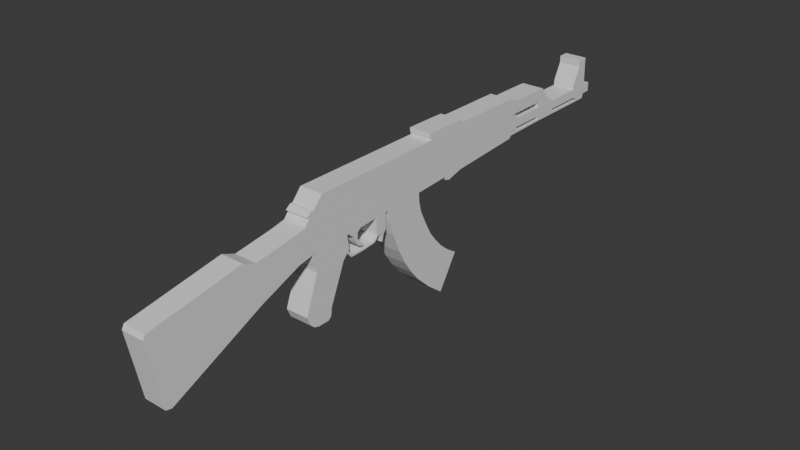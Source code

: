 # Source: tovarok.blend  (saved by Blender 4.2.66; exported with 4.5.12 LTS)
import bpy
from mathutils import Matrix  # noqa: F401  (used for matrix-valued properties, if any)

bpy.ops.wm.read_factory_settings(use_empty=True)
scene = bpy.context.scene
scene.name = 'Scene'

# ---- collections
col_collection = bpy.data.collections.new('Collection'); scene.collection.children.link(col_collection)

# ---- materials (node trees are filled in below, after node groups)
mat_material = bpy.data.materials.new('Material')
mat_material.alpha_threshold = 0.0
mat_material.roughness = 0.5
mat_material.line_color = (0.0, 0.0, 0.0, 1.0)

# ---- material node trees
mat_material.use_nodes = True; mat_material.node_tree.nodes.clear()
_N = mat_material.node_tree.nodes; _L = mat_material.node_tree.links
n0 = _N.new('ShaderNodeOutputMaterial'); n0.name = 'Material Output'; n0.location = (300, 300)
n1 = _N.new('ShaderNodeBsdfPrincipled'); n1.name = 'Principled BSDF'; n1.location = (10, 300)
n1.inputs[3].default_value = 1.45
_L.new(n1.outputs[0], n0.inputs[0])
n0.is_active_output = True

# ---- world
world_world = bpy.data.worlds.new('World'); scene.world = world_world
world_world.use_nodes = True; world_world.node_tree.nodes.clear()
_N = world_world.node_tree.nodes; _L = world_world.node_tree.links
n0 = _N.new('ShaderNodeOutputWorld'); n0.name = 'World Output'; n0.location = (300, 300)
n1 = _N.new('ShaderNodeBackground'); n1.name = 'Background'; n1.location = (10, 300)
n1.inputs[0].default_value = (0.05088, 0.05088, 0.05088, 1.0)
_L.new(n1.outputs[0], n0.inputs[0])
n0.is_active_output = True
world_world.color = (0.05088, 0.05088, 0.05088)
world_world.sun_shadow_jitter_overblur = 0.0

# ---- meshes
me_tovarok = bpy.data.meshes.new('Tovarok')
me_tovarok.from_pydata([(-0.0182, 0.2293, 0.04195), (0.01681, 0.2293, 0.04195), (0.01681, 0.2275, -0.01433), (-0.0182, 0.2275, -0.01433), (-0.0182, -0.1652, 0.04125), (0.01681, -0.1652, 0.04125), (0.01681, -0.1828, -0.03362), (-0.0182, -0.1828, -0.03362), (0.01681, -0.1951, 0.007587), (-0.0182, -0.1951, 0.007587), (-0.0182, -0.2072, -0.03798), (0.01681, -0.2072, -0.03798), (-0.0182, -0.2156, 0.003378), (0.01681, -0.2156, 0.003378), (0.01681, -0.1947, -0.01332), (-0.0182, -0.1947, -0.01332), (-0.0182, -0.4134, -0.1305), (0.01681, -0.4134, -0.1305), (0.01681, -0.4408, -0.02872), (-0.0182, -0.4408, -0.02872), (-0.0182, -0.2707, -0.06325), (0.01681, -0.2707, -0.06325), (0.01681, -0.4223, -0.1287), (-0.0182, -0.4223, -0.1287), (-0.0182, -0.2757, -0.005629), (0.01681, -0.2757, -0.005629), (-0.0182, -0.2962, 0.002363), (0.01681, -0.2962, 0.002363), (-0.0182, -0.4372, -0.02231), (0.01681, -0.4372, -0.02231), (0.01681, 0.1105, -0.02196), (-0.0182, 0.1105, -0.02196), (0.01681, 0.07761, -0.02154), (-0.0182, 0.07761, -0.02154), (0.01681, -0.04886, -0.02794), (-0.0182, -0.04886, -0.02794), (0.01681, -0.1224, -0.03129), (-0.0182, -0.1224, -0.03129), (-0.0182, -0.1819, -0.04154), (0.01681, -0.1819, -0.04154), (-0.0182, -0.1205, -0.04468), (0.01681, -0.1205, -0.04468), (-0.0182, -0.1804, -0.04885), (0.01681, -0.1804, -0.04885), (-0.0182, -0.119, -0.05199), (0.01681, -0.119, -0.05199), (-0.0182, -0.1789, -0.05433), (0.01681, -0.1789, -0.05433), (-0.0182, -0.1232, -0.05662), (0.01681, -0.1232, -0.05662), (-0.0182, -0.1782, -0.06072), (0.01681, -0.1782, -0.06072), (-0.0182, -0.1303, -0.06417), (0.01681, -0.1303, -0.06417), (-0.0182, -0.1986, -0.1164), (0.01681, -0.1986, -0.1164), (-0.0182, -0.1543, -0.1214), (0.01681, -0.1543, -0.1214), (0.01681, -0.1558, -0.1333), (-0.0182, -0.1558, -0.1333), (0.01681, -0.1604, -0.1378), (-0.0182, -0.1604, -0.1378), (0.01681, -0.1781, -0.1378), (-0.0182, -0.1781, -0.1378), (0.01681, -0.186, -0.1357), (-0.0182, -0.186, -0.1357), (0.01681, -0.1927, -0.1299), (-0.0182, -0.1927, -0.1299), (0.01681, -0.04835, -0.05179), (-0.0182, -0.04835, -0.05179), (0.01681, -0.06611, -0.05534), (-0.0182, -0.06611, -0.05534), (-0.0182, -0.06724, -0.02878), (0.01681, -0.06724, -0.02878), (0.01681, -0.09741, -0.03049), (-0.0182, -0.09741, -0.03049), (0.01681, -0.1195, -0.03116), (-0.0182, -0.1195, -0.03116), (0.01681, -0.1031, -0.03525), (-0.0182, -0.1031, -0.03525), (0.01681, -0.1036, -0.04406), (-0.0182, -0.1036, -0.04406), (0.01681, -0.09794, -0.05199), (-0.0182, -0.09794, -0.05199), (0.01681, -0.09266, -0.05516), (-0.0182, -0.09266, -0.05516), (0.01681, -0.09354, -0.05745), (-0.0182, -0.09354, -0.05745), (0.01681, -0.09618, -0.05745), (-0.0182, -0.09618, -0.05745), (0.01681, -0.1013, -0.05463), (-0.0182, -0.1013, -0.05463), (0.01681, -0.1064, -0.04864), (-0.0182, -0.1064, -0.04864), (0.01681, -0.109, -0.04247), (-0.0182, -0.109, -0.04247), (0.01681, -0.1106, -0.03807), (-0.0182, -0.1106, -0.03807), (-0.0182, -0.1164, -0.03472), (0.01681, -0.1164, -0.03472), (0.01681, -0.0618, -0.05534), (-0.0182, -0.0618, -0.05534), (0.01681, -0.06321, -0.0571), (-0.0182, -0.06321, -0.0571), (0.01681, -0.0655, -0.05745), (-0.0182, -0.0655, -0.05745), (0.01681, -0.06693, -0.0597), (-0.0182, -0.06693, -0.0597), (0.01681, -0.07101, -0.06296), (-0.0182, -0.07101, -0.06296), (0.01681, -0.09354, -0.0651), (-0.0182, -0.09354, -0.0651), (0.01681, -0.1074, -0.06541), (-0.0182, -0.1074, -0.06541), (0.01681, -0.1158, -0.0652), (-0.0182, -0.1158, -0.0652), (-0.0182, -0.06775, -0.05697), (0.01681, -0.06775, -0.05697), (-0.0182, -0.07029, -0.05952), (0.01681, -0.07029, -0.05952), (-0.0182, -0.07386, -0.06166), (0.01681, -0.07386, -0.06166), (-0.0182, -0.09701, -0.06288), (0.01681, -0.09701, -0.06288), (-0.0182, -0.1085, -0.06299), (0.01681, -0.1085, -0.06299), (-0.0182, -0.1137, -0.06248), (0.01681, -0.1137, -0.06248), (-0.0182, -0.1214, -0.05473), (0.01681, -0.1214, -0.05473), (0.01681, 0.01947, -0.02469), (-0.0182, 0.01947, -0.02469), (0.01681, -0.04375, -0.02758), (-0.0182, -0.04375, -0.02758), (-0.0182, 0.02403, -0.05364), (0.01681, 0.02403, -0.05364), (-0.0182, -0.03304, -0.06762), (0.01681, -0.03304, -0.06762), (-0.0182, 0.04517, -0.09544), (0.01681, 0.04517, -0.09544), (-0.0182, -0.008127, -0.1204), (0.01681, -0.008127, -0.1204), (-0.0182, 0.06983, -0.1248), (0.01681, 0.06983, -0.1248), (-0.0182, 0.01994, -0.1575), (0.01681, 0.01994, -0.1575), (0.01681, 0.1028, -0.1488), (-0.0182, 0.1028, -0.1488), (0.01681, 0.07073, -0.2001), (-0.0182, 0.07073, -0.2001), (-0.0182, 0.04397, -0.1797), (0.01681, 0.04397, -0.1797), (-0.0182, 0.08626, -0.1386), (0.01681, 0.08626, -0.1386), (-0.0182, -0.02046, -0.09778), (0.01681, -0.02046, -0.09778), (-0.0182, 0.03389, -0.07474), (0.01681, 0.03389, -0.07474), (-0.0182, 0.004989, -0.1397), (0.01681, 0.004989, -0.1397), (-0.0182, 0.05626, -0.11), (0.01681, 0.05626, -0.11), (-0.0182, -0.03901, -0.04827), (0.01681, -0.03901, -0.04827), (-0.0182, 0.0202, -0.03763), (0.01681, 0.0202, -0.03763), (0.01681, 0.08553, -0.02869), (-0.0182, 0.08553, -0.02869), (0.01681, 0.07862, -0.02695), (-0.0182, 0.07862, -0.02695), (0.01681, 0.2438, -0.004545), (-0.0182, 0.2438, -0.004545), (0.01681, 0.2453, 0.01259), (-0.0182, 0.2453, 0.01259), (-0.0182, 0.2439, 0.04049), (0.01681, 0.2439, 0.04049), (-0.0182, 0.2281, 0.01875), (0.01681, 0.2281, 0.01875), (0.01681, 0.2279, -0.003076), (-0.0182, 0.2279, -0.003076), (-0.0182, 0.3019, -0.006306), (0.01681, 0.3019, -0.006306), (-0.0182, 0.3018, -0.008926), (0.01681, 0.3018, -0.008926), (-0.0182, 0.2321, -0.01037), (0.01681, 0.2321, -0.01037), (-0.0182, 0.2328, -0.007203), (0.01681, 0.2328, -0.007203), (-0.0182, 0.4112, -0.006062), (0.01681, 0.4112, -0.006062), (-0.0182, 0.411, -0.008681), (0.01681, 0.411, -0.008681), (0.01681, 0.2451, -0.001314), (-0.0182, 0.2451, -0.001314), (0.01681, 0.2335, -0.004838), (-0.0182, 0.2335, -0.004838), (-0.0182, 0.2442, 0.01787), (0.01681, 0.2442, 0.01787), (-0.0182, 0.3014, 0.01273), (0.01681, 0.3014, 0.01273), (-0.0182, 0.3012, -0.001168), (0.01681, 0.3012, -0.001168), (-0.0182, 0.3991, 0.01288), (0.01681, 0.3991, 0.01288), (-0.0182, 0.3989, -0.001021), (0.01681, 0.3989, -0.001021), (0.01681, 0.4432, 0.01288), (-0.0182, 0.4432, 0.01288), (0.01681, 0.443, -0.001021), (-0.0182, 0.443, -0.001021), (-0.0182, 0.2435, 0.02096), (0.01681, 0.2435, 0.02096), (-0.0182, 0.3004, 0.04036), (0.01681, 0.3004, 0.04036), (-0.0182, 0.3004, 0.02132), (0.01681, 0.3004, 0.02132), (0.01681, 0.3105, 0.04007), (-0.0182, 0.3105, 0.04007), (0.01681, 0.3261, 0.02), (-0.0182, 0.3261, 0.02), (-0.0182, 0.3401, -0.001109), (0.01681, 0.3401, -0.001109), (0.01681, 0.3403, 0.01279), (-0.0182, 0.3403, 0.01279), (-0.0182, 0.3372, -0.008846), (0.01681, 0.3372, -0.008846), (0.01681, 0.3373, -0.006227), (-0.0182, 0.3373, -0.006227), (-0.0182, 0.4291, -0.001021), (0.01681, 0.4291, -0.001021), (0.01681, 0.4293, 0.01288), (-0.0182, 0.4293, 0.01288), (0.01681, 0.3991, 0.02059), (-0.0182, 0.3991, 0.02059), (0.01681, 0.4293, 0.02059), (-0.0182, 0.4293, 0.02059), (0.01681, 0.4124, 0.04628), (-0.0182, 0.4124, 0.04628), (0.01681, 0.4286, 0.04653), (-0.0182, 0.4286, 0.04653), (-0.0182, 0.4124, 0.05668), (0.01681, 0.4124, 0.05668), (-0.0182, 0.4285, 0.05705), (0.01681, 0.4285, 0.05705), (0.01681, 0.4276, -0.005939), (-0.0182, 0.4276, -0.005939), (0.01681, 0.4258, -0.008681), (-0.0182, 0.4258, -0.008681), (-0.0182, 0.04557, 0.04197), (0.01681, 0.04557, 0.04197), (-0.0182, 0.2271, 0.04707), (0.01681, 0.2271, 0.04707), (0.01681, 0.04337, 0.04708), (-0.0182, 0.04337, 0.04708), (0.01681, 0.1151, 0.04196), (-0.0182, 0.1151, 0.04196), (0.01681, 0.1129, 0.04708), (-0.0182, 0.1129, 0.04708), (-0.0182, 0.04293, 0.05237), (0.01681, 0.04293, 0.05237), (-0.0182, 0.11, 0.05163), (0.01681, 0.11, 0.05163), (-0.0182, -0.1803, 0.02433), (0.01681, -0.1803, 0.02433), (-0.0182, -0.1871, 0.01746), (0.01681, -0.1871, 0.01746), (-0.0182, -0.1837, 0.02506), (0.01681, -0.1837, 0.02506), (-0.0182, -0.1915, 0.01893), (0.01681, -0.1915, 0.01893), (-0.0182, -0.0515, -0.05553), (0.01681, -0.0515, -0.05553), (-0.0182, -0.0573, -0.05602), (0.01681, -0.0573, -0.05602), (-0.0182, -0.05286, -0.05663), (0.01681, -0.05286, -0.05663), (-0.0182, -0.05704, -0.05704), (0.01681, -0.05704, -0.05704), (0.01681, -0.05524, -0.06742), (-0.0182, -0.05524, -0.06742), (0.01681, -0.05738, -0.06723), (-0.0182, -0.05738, -0.06723)], [], [(248, 4, 5, 249), (264, 9, 8, 265), (9, 12, 13, 8), (10, 7, 6, 11), (22, 18, 19, 23), (28, 19, 18, 29), (20, 10, 11, 21), (16, 20, 21, 17), (17, 22, 23, 16), (12, 24, 25, 13), (24, 26, 27, 25), (26, 28, 29, 27), (2, 30, 31, 3), (168, 32, 33, 169), (132, 34, 35, 133), (76, 36, 37, 77), (7, 38, 39, 6), (40, 37, 36, 41), (38, 42, 43, 39), (44, 40, 41, 45), (42, 46, 47, 43), (128, 44, 45, 129), (46, 50, 51, 47), (52, 48, 49, 53), (50, 54, 55, 51), (56, 52, 53, 57), (57, 58, 59, 56), (58, 60, 61, 59), (60, 62, 63, 61), (62, 64, 65, 63), (64, 66, 67, 65), (54, 67, 66, 55), (34, 68, 69, 35), (73, 74, 75, 72), (70, 73, 72, 71), (74, 78, 79, 75), (78, 80, 81, 79), (80, 82, 83, 81), (82, 84, 85, 83), (84, 86, 87, 85), (86, 88, 89, 87), (88, 90, 91, 89), (90, 92, 93, 91), (92, 94, 95, 93), (94, 96, 97, 95), (77, 98, 99, 76), (96, 99, 98, 97), (100, 102, 103, 101), (102, 104, 105, 103), (104, 106, 107, 105), (106, 108, 109, 107), (108, 110, 111, 109), (110, 112, 113, 111), (112, 114, 115, 113), (71, 116, 117, 70), (116, 118, 119, 117), (118, 120, 121, 119), (120, 122, 123, 121), (122, 124, 125, 123), (124, 126, 127, 125), (126, 128, 129, 127), (48, 115, 114, 49), (32, 130, 131, 33), (162, 136, 137, 163), (164, 131, 130, 165), (154, 140, 141, 155), (156, 134, 135, 157), (158, 144, 145, 159), (160, 138, 139, 161), (146, 148, 149, 147), (150, 149, 148, 151), (152, 142, 143, 153), (144, 150, 151, 145), (147, 152, 153, 146), (136, 154, 155, 137), (138, 156, 157, 139), (140, 158, 159, 141), (142, 160, 161, 143), (133, 162, 163, 132), (134, 164, 165, 135), (30, 166, 167, 31), (166, 168, 169, 167), (3, 184, 185, 2), (180, 186, 187, 181), (184, 182, 183, 185), (224, 190, 191, 225), (192, 170, 171, 193), (170, 194, 195, 171), (186, 195, 194, 187), (173, 196, 197, 172), (177, 197, 196, 176), (193, 200, 201, 192), (198, 173, 172, 199), (220, 204, 205, 221), (206, 208, 209, 207), (228, 209, 208, 229), (176, 210, 211, 177), (174, 0, 1, 175), (210, 214, 215, 211), (212, 174, 175, 213), (216, 218, 219, 217), (217, 212, 213, 216), (202, 223, 222, 203), (218, 222, 223, 219), (199, 215, 214, 198), (182, 224, 225, 183), (188, 227, 226, 189), (227, 220, 221, 226), (181, 201, 200, 180), (207, 231, 230, 206), (231, 235, 234, 230), (233, 202, 203, 232), (235, 239, 238, 234), (237, 233, 232, 236), (242, 240, 241, 243), (239, 242, 243, 238), (240, 237, 236, 241), (244, 246, 247, 245), (190, 247, 246, 191), (229, 244, 245, 228), (189, 205, 204, 188), (0, 250, 251, 1), (253, 248, 249, 252), (250, 257, 256, 251), (260, 258, 259, 261), (257, 260, 261, 256), (258, 253, 252, 259), (4, 262, 263, 5), (266, 268, 269, 267), (262, 266, 267, 263), (268, 264, 265, 269), (101, 272, 273, 100), (270, 69, 68, 271), (272, 276, 277, 273), (274, 270, 271, 275), (278, 280, 281, 279), (276, 281, 280, 277), (279, 274, 275, 278), (11, 6, 14, 8, 13), (10, 12, 9, 15, 7), (21, 11, 13, 25, 27, 29, 18, 22, 17), (20, 16, 23, 19, 28, 26, 24, 12, 10), (41, 36, 6, 39), (40, 38, 7, 37), (45, 41, 39, 43), (44, 42, 38, 40), (129, 45, 43, 47, 49), (128, 48, 46, 42, 44), (53, 49, 47, 51), (52, 50, 46, 48), (57, 53, 51, 55), (56, 54, 50, 52), (57, 55, 66, 64, 62, 60, 58), (56, 59, 61, 63, 65, 67, 54), (74, 76, 99, 96, 94, 92, 90, 88, 86, 84, 82, 80, 78), (75, 79, 81, 83, 85, 87, 89, 91, 93, 95, 97, 98, 77), (100, 70, 117, 119, 121, 123, 125, 127, 129, 49, 114, 112, 110, 108, 106, 104, 102), (101, 103, 105, 107, 109, 111, 113, 115, 48, 128, 126, 124, 122, 120, 118, 116, 71), (135, 165, 163, 137), (134, 136, 162, 164), (139, 157, 155, 141), (138, 140, 154, 156), (143, 161, 159, 145), (142, 144, 158, 160), (146, 153, 151, 148), (147, 149, 150, 152), (153, 143, 145, 151), (152, 150, 144, 142), (157, 135, 137, 155), (156, 154, 136, 134), (161, 139, 141, 159), (160, 158, 140, 138), (165, 130, 132, 163), (164, 162, 133, 131), (249, 5, 263, 265, 8, 14, 6, 36, 76, 74, 73, 34, 132, 130, 32, 168, 166, 30, 2, 178, 177, 1, 254), (248, 255, 0, 176, 179, 3, 31, 167, 169, 33, 131, 133, 35, 72, 75, 77, 37, 7, 15, 9, 264, 262, 4), (181, 187, 185, 183), (180, 182, 184, 186), (189, 226, 225, 191), (188, 190, 224, 227), (172, 177, 178, 192), (173, 193, 179, 176), (187, 194, 178), (186, 179, 195), (194, 170, 192, 178), (195, 179, 193, 171), (197, 177, 172), (196, 173, 176), (199, 172, 192, 201), (198, 200, 193, 173), (203, 222, 221, 205), (202, 204, 220, 223), (206, 230, 229, 208), (207, 209, 228, 231), (175, 1, 177, 211), (174, 210, 176, 0), (213, 175, 211, 215), (212, 214, 210, 174), (216, 213, 215, 218), (217, 219, 214, 212), (222, 199, 201, 221), (223, 220, 200, 198), (199, 222, 218, 215), (198, 214, 219, 223), (226, 181, 183, 225), (227, 224, 182, 180), (181, 226, 221, 201), (180, 200, 220, 227), (178, 2, 185, 187), (179, 186, 184, 3), (230, 203, 205, 229), (231, 228, 204, 202), (232, 203, 230, 234), (233, 235, 231, 202), (236, 232, 234, 238), (237, 239, 235, 233), (241, 236, 238, 243), (240, 242, 239, 237), (244, 189, 191, 246), (245, 247, 190, 188), (229, 205, 189, 244), (228, 245, 188, 204), (256, 254, 1, 251), (257, 250, 0, 255), (252, 249, 254, 256), (253, 257, 255, 248), (259, 252, 256, 261), (258, 260, 257, 253), (269, 265, 263, 267), (268, 266, 262, 264), (73, 70, 100, 68, 34), (72, 35, 69, 101, 71), (271, 68, 100, 273), (270, 272, 101, 69), (275, 271, 273, 277), (274, 276, 272, 270), (278, 275, 277, 280), (279, 281, 276, 274)])
_uv = me_tovarok.uv_layers.new(name='UVMap')
_uv.uv.foreach_set('vector', [0.0, 0.0, 0.0, 0.0, 0.0, 0.0, 0.0, 0.0, 0.0, 0.0, 0.0, 0.0, 0.0, 0.0, 0.0, 0.0, 0.0, 0.0, 0.0, 0.0, 0.0, 0.0, 0.0, 0.0, 0.0, 0.0, 0.0, 0.0, 0.0, 0.0, 0.0, 0.0, 0.0, 0.0, 0.0, 0.0, 0.0, 0.0, 0.0, 0.0, 0.0, 0.0, 0.0, 0.0, 0.0, 0.0, 0.0, 0.0, 0.0, 0.0, 0.0, 0.0, 0.0, 0.0, 0.0, 0.0, 0.0, 0.0, 0.0, 0.0, 0.0, 0.0, 0.0, 0.0, 0.0, 0.0, 0.0, 0.0, 0.0, 0.0, 0.0, 0.0, 0.0, 0.0, 0.0, 0.0, 0.0, 0.0, 0.0, 0.0, 0.0, 0.0, 0.0, 0.0, 0.0, 0.0, 0.0, 0.0, 0.0, 0.0, 0.0, 0.0, 0.0, 0.0, 0.0, 0.0, 0.0, 0.0, 0.0, 0.0, 0.0, 0.0, 0.0, 0.0, 0.0, 0.0, 0.0, 0.0, 0.0, 0.0, 0.0, 0.0, 0.0, 0.0, 0.0, 0.0, 0.0, 0.0, 0.0, 0.0, 0.0, 0.0, 0.0, 0.0, 0.0, 0.0, 0.0, 0.0, 0.0, 0.0, 0.0, 0.0, 0.0, 0.0, 0.0, 0.0, 0.0, 0.0, 0.0, 0.0, 0.0, 0.0, 0.0, 0.0, 0.0, 0.0, 0.0, 0.0, 0.0, 0.0, 0.0, 0.0, 0.0, 0.0, 0.0, 0.0, 0.0, 0.0, 0.0, 0.0, 0.0, 0.0, 0.0, 0.0, 0.0, 0.0, 0.0, 0.0, 0.0, 0.0, 0.0, 0.0, 0.0, 0.0, 0.0, 0.0, 0.0, 0.0, 0.0, 0.0, 0.0, 0.0, 0.0, 0.0, 0.0, 0.0, 0.0, 0.0, 0.0, 0.0, 0.0, 0.0, 0.0, 0.0, 0.0, 0.0, 0.0, 0.0, 0.0, 0.0, 0.0, 0.0, 0.0, 0.0, 0.0, 0.0, 0.0, 0.0, 0.0, 0.0, 0.0, 0.0, 0.0, 0.0, 0.0, 0.0, 0.0, 0.0, 0.0, 0.0, 0.0, 0.0, 0.0, 0.0, 0.0, 0.0, 0.0, 0.0, 0.0, 0.0, 0.0, 0.0, 0.0, 0.0, 0.0, 0.0, 0.0, 0.0, 0.0, 0.0, 0.0, 0.0, 0.0, 0.0, 0.0, 0.0, 0.0, 0.0, 0.0, 0.0, 0.0, 0.0, 0.0, 0.0, 0.0, 0.0, 0.0, 0.0, 0.0, 0.0, 0.0, 0.0, 0.0, 0.0, 0.0, 0.0, 0.0, 0.0, 0.0, 0.0, 0.0, 0.0, 0.0, 0.0, 0.0, 0.0, 0.0, 0.0, 0.0, 0.0, 0.0, 0.0, 0.0, 0.0, 0.0, 0.0, 0.0, 0.0, 0.0, 0.0, 0.0, 0.0, 0.0, 0.0, 0.0, 0.0, 0.0, 0.0, 0.0, 0.0, 0.0, 0.0, 0.0, 0.0, 0.0, 0.0, 0.0, 0.0, 0.0, 0.0, 0.0, 0.0, 0.0, 0.0, 0.0, 0.0, 0.0, 0.0, 0.0, 0.0, 0.0, 0.0, 0.0, 0.0, 0.0, 0.0, 0.0, 0.0, 0.0, 0.0, 0.0, 0.0, 0.0, 0.0, 0.0, 0.0, 0.0, 0.0, 0.0, 0.0, 0.0, 0.0, 0.0, 0.0, 0.0, 0.0, 0.0, 0.0, 0.0, 0.0, 0.0, 0.0, 0.0, 0.0, 0.0, 0.0, 0.0, 0.0, 0.0, 0.0, 0.0, 0.0, 0.0, 0.0, 0.0, 0.0, 0.0, 0.0, 0.0, 0.0, 0.0, 0.0, 0.0, 0.0, 0.0, 0.0, 0.0, 0.0, 0.0, 0.0, 0.0, 0.0, 0.0, 0.0, 0.0, 0.0, 0.0, 0.0, 0.0, 0.0, 0.0, 0.0, 0.0, 0.0, 0.0, 0.0, 0.0, 0.0, 0.0, 0.0, 0.0, 0.0, 0.0, 0.0, 0.0, 0.0, 0.0, 0.0, 0.0, 0.0, 0.0, 0.0, 0.0, 0.0, 0.0, 0.0, 0.0, 0.0, 0.0, 0.0, 0.0, 0.0, 0.0, 0.0, 0.0, 0.0, 0.0, 0.0, 0.0, 0.0, 0.0, 0.0, 0.0, 0.0, 0.0, 0.0, 0.0, 0.0, 0.0, 0.0, 0.0, 0.0, 0.0, 0.0, 0.0, 0.0, 0.0, 0.0, 0.0, 0.0, 0.0, 0.0, 0.0, 0.0, 0.0, 0.0, 0.0, 0.0, 0.0, 0.0, 0.0, 0.0, 0.0, 0.0, 0.0, 0.0, 0.0, 0.0, 0.0, 0.0, 0.0, 0.0, 0.0, 0.0, 0.0, 0.0, 0.0, 0.0, 0.0, 0.0, 0.0, 0.0, 0.0, 0.0, 0.0, 0.0, 0.0, 0.0, 0.0, 0.0, 0.0, 0.0, 0.0, 0.0, 0.0, 0.0, 0.0, 0.0, 0.0, 0.0, 0.0, 0.0, 0.0, 0.0, 0.0, 0.0, 0.0, 0.0, 0.0, 0.0, 0.0, 0.0, 0.0, 0.0, 0.0, 0.0, 0.0, 0.0, 0.0, 0.0, 0.0, 0.0, 0.0, 0.0, 0.0, 0.0, 0.0, 0.0, 0.0, 0.0, 0.0, 0.0, 0.0, 0.0, 0.0, 0.0, 0.0, 0.0, 0.0, 0.0, 0.0, 0.0, 0.0, 0.0, 0.0, 0.0, 0.0, 0.0, 0.0, 0.0, 0.0, 0.0, 0.0, 0.0, 0.0, 0.0, 0.0, 0.0, 0.0, 0.0, 0.0, 0.0, 0.0, 0.0, 0.0, 0.0, 0.0, 0.0, 0.0, 0.0, 0.0, 0.0, 0.0, 0.0, 0.0, 0.0, 0.0, 0.0, 0.0, 0.0, 0.0, 0.0, 0.0, 0.0, 0.0, 0.0, 0.0, 0.0, 0.0, 0.0, 0.0, 0.0, 0.0, 0.0, 0.0, 0.0, 0.0, 0.0, 0.0, 0.0, 0.0, 0.0, 0.0, 0.0, 0.0, 0.0, 0.0, 0.0, 0.0, 0.0, 0.0, 0.0, 0.0, 0.0, 0.0, 0.0, 0.0, 0.0, 0.0, 0.0, 0.0, 0.0, 0.0, 0.0, 0.0, 0.0, 0.0, 0.0, 0.0, 0.0, 0.0, 0.0, 0.0, 0.0, 0.0, 0.0, 0.0, 0.0, 0.0, 0.0, 0.0, 0.0, 0.0, 0.0, 0.0, 0.0, 0.0, 0.0, 0.0, 0.0, 0.0, 0.0, 0.0, 0.0, 0.0, 0.0, 0.0, 0.0, 0.0, 0.0, 0.0, 0.0, 0.0, 0.0, 0.0, 0.0, 0.0, 0.0, 0.0, 0.0, 0.0, 0.0, 0.0, 0.0, 0.0, 0.0, 0.0, 0.0, 0.0, 0.0, 0.0, 0.0, 0.0, 0.0, 0.0, 0.0, 0.0, 0.0, 0.0, 0.0, 0.0, 0.0, 0.0, 0.0, 0.0, 0.0, 0.0, 0.0, 0.0, 0.0, 0.0, 0.0, 0.0, 0.0, 0.0, 0.0, 0.0, 0.0, 0.0, 0.0, 0.0, 0.0, 0.0, 0.0, 0.0, 0.0, 0.0, 0.0, 0.0, 0.0, 0.0, 0.0, 0.0, 0.0, 0.0, 0.0, 0.0, 0.0, 0.0, 0.0, 0.0, 0.0, 0.0, 0.0, 0.0, 0.0, 0.0, 0.0, 0.0, 0.0, 0.0, 0.0, 0.0, 0.0, 0.0, 0.0, 0.0, 0.0, 0.0, 0.0, 0.0, 0.0, 0.0, 0.0, 0.0, 0.0, 0.0, 0.0, 0.0, 0.0, 0.0, 0.0, 0.0, 0.0, 0.0, 0.0, 0.0, 0.0, 0.0, 0.0, 0.0, 0.0, 0.0, 0.0, 0.0, 0.0, 0.0, 0.0, 0.0, 0.0, 0.0, 0.0, 0.0, 0.0, 0.0, 0.0, 0.0, 0.0, 0.0, 0.0, 0.0, 0.0, 0.0, 0.0, 0.0, 0.0, 0.0, 0.0, 0.0, 0.0, 0.0, 0.0, 0.0, 0.0, 0.0, 0.0, 0.0, 0.0, 0.0, 0.0, 0.0, 0.0, 0.0, 0.0, 0.0, 0.0, 0.0, 0.0, 0.0, 0.0, 0.0, 0.0, 0.0, 0.0, 0.0, 0.0, 0.0, 0.0, 0.0, 0.0, 0.0, 0.0, 0.0, 0.0, 0.0, 0.0, 0.0, 0.0, 0.0, 0.0, 0.0, 0.0, 0.0, 0.0, 0.0, 0.0, 0.0, 0.0, 0.0, 0.0, 0.0, 0.0, 0.0, 0.0, 0.0, 0.0, 0.0, 0.0, 0.0, 0.0, 0.0, 0.0, 0.0, 0.0, 0.0, 0.0, 0.0, 0.0, 0.0, 0.0, 0.0, 0.0, 0.0, 0.0, 0.0, 0.0, 0.0, 0.0, 0.0, 0.0, 0.0, 0.0, 0.0, 0.0, 0.0, 0.0, 0.0, 0.0, 0.0, 0.0, 0.0, 0.0, 0.0, 0.0, 0.0, 0.0, 0.0, 0.0, 0.0, 0.0, 0.0, 0.0, 0.0, 0.0, 0.0, 0.0, 0.0, 0.0, 0.0, 0.0, 0.0, 0.0, 0.0, 0.0, 0.0, 0.0, 0.0, 0.0, 0.0, 0.0, 0.0, 0.0, 0.0, 0.0, 0.0, 0.0, 0.0, 0.0, 0.0, 0.0, 0.0, 0.0, 0.0, 0.0, 0.0, 0.0, 0.0, 0.0, 0.0, 0.0, 0.0, 0.0, 0.0, 0.0, 0.0, 0.0, 0.0, 0.0, 0.0, 0.0, 0.0, 0.0, 0.0, 0.0, 0.0, 0.0, 0.0, 0.0, 0.0, 0.0, 0.0, 0.0, 0.0, 0.0, 0.0, 0.0, 0.0, 0.0, 0.0, 0.0, 0.0, 0.0, 0.0, 0.0, 0.0, 0.0, 0.0, 0.0, 0.0, 0.0, 0.0, 0.0, 0.0, 0.0, 0.0, 0.0, 0.0, 0.0, 0.0, 0.0, 0.0, 0.0, 0.0, 0.0, 0.0, 0.0, 0.0, 0.0, 0.0, 0.0, 0.0, 0.0, 0.0, 0.0, 0.0, 0.0, 0.0, 0.0, 0.0, 0.0, 0.0, 0.0, 0.0, 0.0, 0.0, 0.0, 0.0, 0.0, 0.0, 0.0, 0.0, 0.0, 0.0, 0.0, 0.0, 0.0, 0.0, 0.0, 0.0, 0.0, 0.0, 0.0, 0.0, 0.0, 0.0, 0.0, 0.0, 0.0, 0.0, 0.0, 0.0, 0.0, 0.0, 0.0, 0.0, 0.0, 0.0, 0.0, 0.0, 0.0, 0.0, 0.0, 0.0, 0.0, 0.0, 0.0, 0.0, 0.0, 0.0, 0.0, 0.0, 0.0, 0.0, 0.0, 0.0, 0.0, 0.0, 0.0, 0.0, 0.0, 0.0, 0.0, 0.0, 0.0, 0.0, 0.0, 0.0, 0.0, 0.0, 0.0, 0.0, 0.0, 0.0, 0.0, 0.0, 0.0, 0.0, 0.0, 0.0, 0.0, 0.0, 0.0, 0.0, 0.0, 0.0, 0.0, 0.0, 0.0, 0.0, 0.0, 0.0, 0.0, 0.0, 0.0, 0.0, 0.0, 0.0, 0.0, 0.0, 0.0, 0.0, 0.0, 0.0, 0.0, 0.0, 0.0, 0.0, 0.0, 0.0, 0.0, 0.0, 0.0, 0.0, 0.0, 0.0, 0.0, 0.0, 0.0, 0.0, 0.0, 0.0, 0.0, 0.0, 0.0, 0.0, 0.0, 0.0, 0.0, 0.0, 0.0, 0.0, 0.0, 0.0, 0.0, 0.0, 0.0, 0.0, 0.0, 0.0, 0.0, 0.0, 0.0, 0.0, 0.0, 0.0, 0.0, 0.0, 0.0, 0.0, 0.0, 0.0, 0.0, 0.0, 0.0, 0.0, 0.0, 0.0, 0.0, 0.0, 0.0, 0.0, 0.0, 0.0, 0.0, 0.0, 0.0, 0.0, 0.0, 0.0, 0.0, 0.0, 0.0, 0.0, 0.0, 0.0, 0.0, 0.0, 0.0, 0.0, 0.0, 0.0, 0.0, 0.0, 0.0, 0.0, 0.0, 0.0, 0.0, 0.0, 0.0, 0.0, 0.0, 0.0, 0.0, 0.0, 0.0, 0.0, 0.0, 0.0, 0.0, 0.0, 0.0, 0.0, 0.0, 0.0, 0.0, 0.0, 0.0, 0.0, 0.0, 0.0, 0.0, 0.0, 0.0, 0.0, 0.0, 0.0, 0.0, 0.0, 0.0, 0.0, 0.0, 0.0, 0.0, 0.0, 0.0, 0.0, 0.0, 0.0, 0.0, 0.0, 0.0, 0.0, 0.0, 0.0, 0.0, 0.0, 0.0, 0.0, 0.0, 0.0, 0.0, 0.0, 0.0, 0.0, 0.0, 0.0, 0.0, 0.0, 0.0, 0.0, 0.0, 0.0, 0.0, 0.0, 0.0, 0.0, 0.0, 0.0, 0.0, 0.0, 0.0, 0.0, 0.0, 0.0, 0.0, 0.0, 0.0, 0.0, 0.0, 0.0, 0.0, 0.0, 0.0, 0.0, 0.0, 0.0, 0.0, 0.0, 0.0, 0.0, 0.0, 0.0, 0.0, 0.0, 0.0, 0.0, 0.0, 0.0, 0.0, 0.0, 0.0, 0.0, 0.0, 0.0, 0.0, 0.0, 0.0, 0.0, 0.0, 0.0, 0.0, 0.0, 0.0, 0.0, 0.0, 0.0, 0.0, 0.0, 0.0, 0.0, 0.0, 0.0, 0.0, 0.0, 0.0, 0.0, 0.0, 0.0, 0.0, 0.0, 0.0, 0.0, 0.0, 0.0, 0.0, 0.0, 0.0, 0.0, 0.0, 0.0, 0.0, 0.0, 0.0, 0.0, 0.0, 0.0, 0.0, 0.0, 0.0, 0.0, 0.0, 0.0, 0.0, 0.0, 0.0, 0.0, 0.0, 0.0, 0.0, 0.0, 0.0, 0.0, 0.0, 0.0, 0.0, 0.0, 0.0, 0.0, 0.0, 0.0, 0.0, 0.0, 0.0, 0.0, 0.0, 0.0, 0.0, 0.0, 0.0, 0.0, 0.0, 0.0, 0.0, 0.0, 0.0, 0.0, 0.0, 0.0, 0.0, 0.0, 0.0, 0.0, 0.0, 0.0, 0.0, 0.0, 0.0, 0.0, 0.0, 0.0, 0.0, 0.0, 0.0, 0.0, 0.0, 0.0, 0.0, 0.0, 0.0, 0.0, 0.0, 0.0, 0.0, 0.0, 0.0, 0.0, 0.0, 0.0, 0.0, 0.0, 0.0, 0.0, 0.0, 0.0, 0.0, 0.0, 0.0, 0.0, 0.0, 0.0, 0.0, 0.0, 0.0, 0.0, 0.0, 0.0, 0.0, 0.0, 0.0, 0.0, 0.0, 0.0, 0.0, 0.0, 0.0, 0.0, 0.0, 0.0, 0.0, 0.0, 0.0, 0.0, 0.0, 0.0, 0.0, 0.0, 0.0, 0.0, 0.0, 0.0, 0.0, 0.0, 0.0, 0.0, 0.0, 0.0, 0.0, 0.0, 0.0, 0.0, 0.0, 0.0, 0.0, 0.0, 0.0, 0.0, 0.0, 0.0, 0.0, 0.0, 0.0, 0.0, 0.0, 0.0, 0.0, 0.0, 0.0, 0.0, 0.0, 0.0, 0.0, 0.0, 0.0, 0.0, 0.0, 0.0, 0.0, 0.0, 0.0, 0.0, 0.0, 0.0, 0.0, 0.0, 0.0, 0.0, 0.0, 0.0, 0.0, 0.0, 0.0, 0.0, 0.0, 0.0, 0.0, 0.0, 0.0, 0.0, 0.0, 0.0, 0.0, 0.0, 0.0, 0.0, 0.0, 0.0, 0.0, 0.0, 0.0, 0.0, 0.0, 0.0, 0.0, 0.0, 0.0, 0.0, 0.0, 0.0, 0.0, 0.0, 0.0, 0.0, 0.0, 0.0, 0.0, 0.0, 0.0, 0.0, 0.0, 0.0, 0.0, 0.0, 0.0, 0.0, 0.0, 0.0, 0.0, 0.0, 0.0, 0.0, 0.0, 0.0, 0.0, 0.0, 0.0, 0.0, 0.0, 0.0, 0.0, 0.0, 0.0, 0.0, 0.0, 0.0, 0.0, 0.0, 0.0, 0.0, 0.0, 0.0, 0.0, 0.0, 0.0, 0.0, 0.0, 0.0, 0.0, 0.0, 0.0, 0.0, 0.0, 0.0, 0.0, 0.0, 0.0, 0.0, 0.0, 0.0, 0.0, 0.0, 0.0, 0.0, 0.0, 0.0, 0.0, 0.0, 0.0, 0.0, 0.0, 0.0, 0.0, 0.0, 0.0, 0.0, 0.0, 0.0, 0.0, 0.0, 0.0, 0.0, 0.0, 0.0, 0.0, 0.0, 0.0, 0.0, 0.0, 0.0, 0.0, 0.0, 0.0, 0.0, 0.0, 0.0, 0.0, 0.0, 0.0, 0.0, 0.0, 0.0, 0.0, 0.0, 0.0, 0.0, 0.0, 0.0, 0.0, 0.0, 0.0, 0.0, 0.0, 0.0, 0.0, 0.0, 0.0, 0.0, 0.0, 0.0, 0.0, 0.0, 0.0, 0.0, 0.0, 0.0, 0.0, 0.0, 0.0, 0.0, 0.0, 0.0, 0.0, 0.0, 0.0, 0.0, 0.0, 0.0, 0.0, 0.0, 0.0, 0.0, 0.0, 0.0, 0.0, 0.0, 0.0, 0.0, 0.0, 0.0, 0.0, 0.0, 0.0, 0.0, 0.0, 0.0, 0.0, 0.0, 0.0, 0.0, 0.0, 0.0, 0.0, 0.0, 0.0, 0.0, 0.0, 0.0, 0.0, 0.0, 0.0, 0.0, 0.0, 0.0, 0.0, 0.0, 0.0, 0.0, 0.0, 0.0, 0.0, 0.0, 0.0, 0.0, 0.0, 0.0, 0.0, 0.0, 0.0, 0.0, 0.0, 0.0, 0.0, 0.0, 0.0, 0.0, 0.0, 0.0, 0.0, 0.0, 0.0, 0.0, 0.0, 0.0, 0.0, 0.0, 0.0, 0.0, 0.0, 0.0, 0.0, 0.0, 0.0, 0.0, 0.0, 0.0, 0.0, 0.0, 0.0, 0.0, 0.0, 0.0, 0.0, 0.0, 0.0, 0.0, 0.0, 0.0, 0.0, 0.0, 0.0, 0.0, 0.0, 0.0, 0.0, 0.0, 0.0, 0.0, 0.0, 0.0, 0.0, 0.0, 0.0, 0.0, 0.0, 0.0, 0.0, 0.0, 0.0, 0.0, 0.0, 0.0, 0.0, 0.0, 0.0, 0.0, 0.0, 0.0, 0.0, 0.0, 0.0, 0.0, 0.0, 0.0, 0.0, 0.0, 0.0, 0.0, 0.0, 0.0, 0.0, 0.0, 0.0, 0.0, 0.0, 0.0, 0.0, 0.0, 0.0, 0.0, 0.0, 0.0, 0.0, 0.0, 0.0, 0.0, 0.0, 0.0, 0.0, 0.0, 0.0, 0.0, 0.0, 0.0, 0.0, 0.0, 0.0, 0.0, 0.0, 0.0, 0.0, 0.0, 0.0, 0.0, 0.0, 0.0, 0.0, 0.0, 0.0, 0.0, 0.0, 0.0, 0.0, 0.0, 0.0, 0.0, 0.0, 0.0, 0.0, 0.0, 0.0, 0.0, 0.0, 0.0, 0.0, 0.0, 0.0, 0.0, 0.0, 0.0, 0.0, 0.0, 0.0, 0.0, 0.0, 0.0, 0.0, 0.0, 0.0, 0.0, 0.0, 0.0, 0.0, 0.0, 0.0, 0.0, 0.0, 0.0, 0.0, 0.0, 0.0, 0.0, 0.0, 0.0, 0.0, 0.0, 0.0, 0.0, 0.0, 0.0, 0.0, 0.0, 0.0, 0.0, 0.0, 0.0, 0.0, 0.0, 0.0, 0.0, 0.0, 0.0, 0.0, 0.0, 0.0, 0.0, 0.0, 0.0, 0.0, 0.0, 0.0, 0.0, 0.0, 0.0, 0.0, 0.0, 0.0, 0.0, 0.0, 0.0, 0.0, 0.0, 0.0, 0.0, 0.0, 0.0, 0.0, 0.0, 0.0, 0.0, 0.0, 0.0, 0.0, 0.0, 0.0, 0.0, 0.0, 0.0, 0.0, 0.0, 0.0, 0.0, 0.0, 0.0, 0.0, 0.0, 0.0, 0.0, 0.0, 0.0, 0.0, 0.0, 0.0, 0.0, 0.0, 0.0, 0.0, 0.0, 0.0, 0.0, 0.0, 0.0, 0.0, 0.0, 0.0, 0.0, 0.0, 0.0, 0.0, 0.0, 0.0, 0.0, 0.0, 0.0, 0.0, 0.0, 0.0, 0.0, 0.0, 0.0, 0.0, 0.0, 0.0, 0.0, 0.0, 0.0, 0.0, 0.0, 0.0, 0.0, 0.0, 0.0, 0.0, 0.0, 0.0, 0.0, 0.0, 0.0, 0.0, 0.0, 0.0, 0.0, 0.0, 0.0, 0.0, 0.0, 0.0, 0.0, 0.0, 0.0, 0.0, 0.0, 0.0, 0.0, 0.0, 0.0, 0.0, 0.0, 0.0, 0.0, 0.0, 0.0, 0.0, 0.0, 0.0, 0.0, 0.0, 0.0, 0.0, 0.0, 0.0, 0.0, 0.0, 0.0, 0.0, 0.0, 0.0, 0.0, 0.0, 0.0, 0.0, 0.0, 0.0, 0.0, 0.0, 0.0, 0.0, 0.0, 0.0, 0.0, 0.0, 0.0, 0.0, 0.0, 0.0, 0.0, 0.0, 0.0, 0.0, 0.0, 0.0, 0.0, 0.0, 0.0, 0.0, 0.0, 0.0, 0.0, 0.0, 0.0, 0.0, 0.0, 0.0, 0.0, 0.0, 0.0, 0.0, 0.0, 0.0, 0.0, 0.0, 0.0, 0.0, 0.0, 0.0, 0.0, 0.0, 0.0, 0.0, 0.0, 0.0, 0.0, 0.0, 0.0, 0.0])
me_tovarok.materials.append(mat_material)
me_tovarok.use_mirror_vertex_groups = False
me_tovarok.update()

# ---- objects
ob_tovarok = bpy.data.objects.new('Tovarok', me_tovarok)
ob_empty__noimp = bpy.data.objects.new('Empty -noimp', None)

# ---- transforms, parenting, visibility, modifiers, constraints
ob_tovarok.location = (0.0, 0.0, 0.0)
ob_tovarok.lock_rotations_4d = False
ob_tovarok.empty_display_type = 'ARROWS'
ob_tovarok.lineart.crease_threshold = 0.0
ob_empty__noimp.location = (-0.004074, 0.0, 0.0)
ob_empty__noimp.rotation_euler = (1.571, -0.0, -0.0)
ob_empty__noimp.scale = (0.4737, 0.4737, 0.4737)
ob_empty__noimp.empty_display_type = 'IMAGE'
ob_empty__noimp.empty_display_size = 2.045
ob_empty__noimp.empty_image_offset = (-0.2183, 1.646)
ob_empty__noimp.empty_image_depth = 'FRONT'
ob_empty__noimp.show_empty_image_perspective = False
ob_empty__noimp.use_empty_image_alpha = True
ob_empty__noimp.empty_image_side = 'FRONT'
ob_empty__noimp.color = (1.0, 1.0, 1.0, 0.6167)

# ---- collection membership
col_collection.objects.link(ob_tovarok)
col_collection.objects.link(ob_empty__noimp)

# ---- scene / render settings (as saved in the file)
scene.frame_start = 1; scene.frame_end = 250; scene.frame_set(0)
scene.render.engine = 'BLENDER_EEVEE_NEXT'
bpy.context.view_layer.update()

# ---- added for rendering (the .blend has no active camera and no usable light): camera, sun
cam_auto = bpy.data.cameras.new('AutoCamera')
cam_auto.lens = 50.0
cam_auto.sensor_width = 36.0
cam_auto.clip_end = 1000.0
ob_auto_camera = bpy.data.objects.new('AutoCamera', cam_auto)
scene.collection.objects.link(ob_auto_camera)
ob_auto_camera.location = (0.851692, -1.02165, 0.610395)
ob_auto_camera.rotation_euler = (1.09748, -7.21219e-08, 0.694738)
scene.camera = ob_auto_camera
light_auto_sun = bpy.data.lights.new('AutoSun', 'SUN')
light_auto_sun.energy = 3.0
light_auto_sun.angle = 0.0523599
ob_auto_sun = bpy.data.objects.new('AutoSun', light_auto_sun)
scene.collection.objects.link(ob_auto_sun)
ob_auto_sun.rotation_euler = (0.872665, 0.174533, 0.523599)
bpy.context.view_layer.update()
